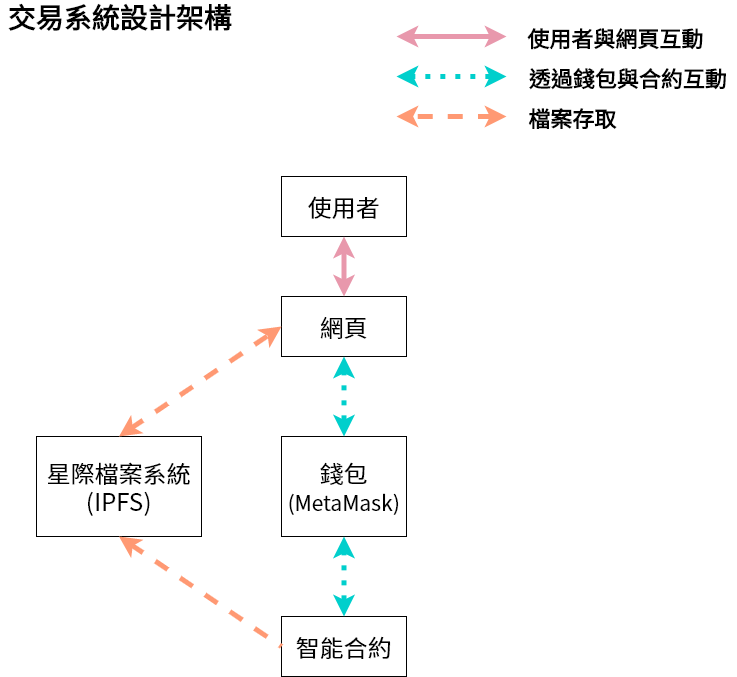

The diagram above was exported from draw.io. Its source (the exported page's mxGraphModel, read from the mxfile embedded in the PNG):
<mxGraphModel dx="2062" dy="1206" grid="1" gridSize="10" guides="1" tooltips="1" connect="1" arrows="1" fold="1" page="1" pageScale="1" pageWidth="827" pageHeight="1169" math="0" shadow="0">
  <root>
    <mxCell id="M15ZPLMjdMydETXgis_x-0" />
    <mxCell id="M15ZPLMjdMydETXgis_x-1" parent="M15ZPLMjdMydETXgis_x-0" />
    <mxCell id="M15ZPLMjdMydETXgis_x-5" value="&lt;b&gt;&lt;font style=&quot;font-size: 28px&quot;&gt;交易系統設計架構&lt;/font&gt;&lt;/b&gt;" style="text;html=1;strokeColor=none;fillColor=none;align=center;verticalAlign=middle;whiteSpace=wrap;rounded=0;fontFamily=Noto Sans TC;fontSource=https%3A%2F%2Ffonts.googleapis.com%2Fcss%3Ffamily%3DNoto%2BSans%2BTC;fontSize=24;" parent="M15ZPLMjdMydETXgis_x-1" vertex="1">
      <mxGeometry x="84" y="90" width="240" height="20" as="geometry" />
    </mxCell>
    <mxCell id="M15ZPLMjdMydETXgis_x-7" value="錢包&lt;br&gt;&lt;font style=&quot;font-size: 21px&quot;&gt;(MetaMask)&lt;/font&gt;" style="rounded=0;whiteSpace=wrap;html=1;fontFamily=Noto Sans TC;fontSource=https%3A%2F%2Ffonts.googleapis.com%2Fcss%3Ffamily%3DNoto%2BSans%2BTC;fontSize=24;" parent="M15ZPLMjdMydETXgis_x-1" vertex="1">
      <mxGeometry x="365" y="520" width="125" height="100" as="geometry" />
    </mxCell>
    <mxCell id="M15ZPLMjdMydETXgis_x-12" value="智能合約" style="rounded=0;whiteSpace=wrap;html=1;fontFamily=Noto Sans TC;fontSource=https%3A%2F%2Ffonts.googleapis.com%2Fcss%3Ffamily%3DNoto%2BSans%2BTC;fontSize=24;" parent="M15ZPLMjdMydETXgis_x-1" vertex="1">
      <mxGeometry x="365" y="700" width="125" height="60" as="geometry" />
    </mxCell>
    <mxCell id="M15ZPLMjdMydETXgis_x-14" value="" style="endArrow=classic;startArrow=classic;html=1;fontFamily=Noto Sans TC;fontSource=https%3A%2F%2Ffonts.googleapis.com%2Fcss%3Ffamily%3DNoto%2BSans%2BTC;fontSize=18;strokeWidth=5;strokeColor=#e898ac;" parent="M15ZPLMjdMydETXgis_x-1" edge="1">
      <mxGeometry width="50" height="50" relative="1" as="geometry">
        <mxPoint x="480" y="120" as="sourcePoint" />
        <mxPoint x="590" y="120" as="targetPoint" />
      </mxGeometry>
    </mxCell>
    <mxCell id="M15ZPLMjdMydETXgis_x-15" value="" style="endArrow=classic;startArrow=classic;html=1;fontFamily=Noto Sans TC;fontSource=https%3A%2F%2Ffonts.googleapis.com%2Fcss%3Ffamily%3DNoto%2BSans%2BTC;fontSize=18;strokeWidth=5;dashed=1;dashPattern=1 2;fillColor=#dae8fc;strokeColor=#00cfcc;" parent="M15ZPLMjdMydETXgis_x-1" edge="1">
      <mxGeometry width="50" height="50" relative="1" as="geometry">
        <mxPoint x="480" y="160" as="sourcePoint" />
        <mxPoint x="590" y="160" as="targetPoint" />
      </mxGeometry>
    </mxCell>
    <mxCell id="M15ZPLMjdMydETXgis_x-16" value="" style="endArrow=classic;startArrow=classic;html=1;fontFamily=Noto Sans TC;fontSource=https%3A%2F%2Ffonts.googleapis.com%2Fcss%3Ffamily%3DNoto%2BSans%2BTC;fontSize=18;strokeWidth=5;dashed=1;fillColor=#f8cecc;strokeColor=#ff9973;" parent="M15ZPLMjdMydETXgis_x-1" edge="1">
      <mxGeometry width="50" height="50" relative="1" as="geometry">
        <mxPoint x="590" y="200" as="sourcePoint" />
        <mxPoint x="480" y="200" as="targetPoint" />
        <Array as="points">
          <mxPoint x="560" y="200" />
        </Array>
      </mxGeometry>
    </mxCell>
    <mxCell id="M15ZPLMjdMydETXgis_x-17" value="使用者與網頁互動" style="text;html=1;strokeColor=none;fillColor=none;align=center;verticalAlign=middle;whiteSpace=wrap;rounded=0;fontFamily=Noto Sans TC;fontSource=https%3A%2F%2Ffonts.googleapis.com%2Fcss%3Ffamily%3DNoto%2BSans%2BTC;fontSize=22;fontStyle=1" parent="M15ZPLMjdMydETXgis_x-1" vertex="1">
      <mxGeometry x="599" y="110" width="201" height="20" as="geometry" />
    </mxCell>
    <mxCell id="M15ZPLMjdMydETXgis_x-18" value="檔案存取" style="text;html=1;strokeColor=none;fillColor=none;align=center;verticalAlign=middle;whiteSpace=wrap;rounded=0;fontFamily=Noto Sans TC;fontSource=https%3A%2F%2Ffonts.googleapis.com%2Fcss%3Ffamily%3DNoto%2BSans%2BTC;fontSize=22;fontStyle=1" parent="M15ZPLMjdMydETXgis_x-1" vertex="1">
      <mxGeometry x="604" y="190" width="105" height="20" as="geometry" />
    </mxCell>
    <mxCell id="M15ZPLMjdMydETXgis_x-23" value="透過錢包與合約互動" style="text;html=1;strokeColor=none;fillColor=none;align=center;verticalAlign=middle;whiteSpace=wrap;rounded=0;fontFamily=Noto Sans TC;fontSource=https%3A%2F%2Ffonts.googleapis.com%2Fcss%3Ffamily%3DNoto%2BSans%2BTC;fontSize=22;fontStyle=1" parent="M15ZPLMjdMydETXgis_x-1" vertex="1">
      <mxGeometry x="604" y="150" width="216" height="20" as="geometry" />
    </mxCell>
    <mxCell id="BfSq00kWglIPmIQ-yfn9-0" value="使用者" style="rounded=0;whiteSpace=wrap;html=1;fontFamily=Noto Sans TC;fontSource=https%3A%2F%2Ffonts.googleapis.com%2Fcss%3Ffamily%3DNoto%2BSans%2BTC;fontSize=24;" parent="M15ZPLMjdMydETXgis_x-1" vertex="1">
      <mxGeometry x="365" y="260" width="125" height="60" as="geometry" />
    </mxCell>
    <mxCell id="BfSq00kWglIPmIQ-yfn9-1" value="網頁" style="rounded=0;whiteSpace=wrap;html=1;fontFamily=Noto Sans TC;fontSource=https%3A%2F%2Ffonts.googleapis.com%2Fcss%3Ffamily%3DNoto%2BSans%2BTC;fontSize=24;" parent="M15ZPLMjdMydETXgis_x-1" vertex="1">
      <mxGeometry x="365" y="380" width="125" height="60" as="geometry" />
    </mxCell>
    <mxCell id="BfSq00kWglIPmIQ-yfn9-2" value="星際檔案系統&lt;br&gt;(IPFS)" style="rounded=0;whiteSpace=wrap;html=1;fontFamily=Noto Sans TC;fontSource=https%3A%2F%2Ffonts.googleapis.com%2Fcss%3Ffamily%3DNoto%2BSans%2BTC;fontSize=24;" parent="M15ZPLMjdMydETXgis_x-1" vertex="1">
      <mxGeometry x="120" y="520" width="165" height="100" as="geometry" />
    </mxCell>
    <mxCell id="BfSq00kWglIPmIQ-yfn9-3" value="" style="endArrow=classic;startArrow=classic;html=1;fontFamily=Noto Sans TC;fontSource=https%3A%2F%2Ffonts.googleapis.com%2Fcss%3Ffamily%3DNoto%2BSans%2BTC;fontSize=18;strokeWidth=5;strokeColor=#e898ac;exitX=0.5;exitY=1;exitDx=0;exitDy=0;entryX=0.5;entryY=0;entryDx=0;entryDy=0;" parent="M15ZPLMjdMydETXgis_x-1" source="BfSq00kWglIPmIQ-yfn9-0" target="BfSq00kWglIPmIQ-yfn9-1" edge="1">
      <mxGeometry width="50" height="50" relative="1" as="geometry">
        <mxPoint x="540" y="80" as="sourcePoint" />
        <mxPoint x="650" y="80" as="targetPoint" />
      </mxGeometry>
    </mxCell>
    <mxCell id="BfSq00kWglIPmIQ-yfn9-4" value="" style="endArrow=classic;startArrow=classic;html=1;fontFamily=Noto Sans TC;fontSource=https%3A%2F%2Ffonts.googleapis.com%2Fcss%3Ffamily%3DNoto%2BSans%2BTC;fontSize=18;strokeWidth=5;dashed=1;dashPattern=1 2;fillColor=#dae8fc;strokeColor=#00cfcc;exitX=0.5;exitY=1;exitDx=0;exitDy=0;entryX=0.5;entryY=0;entryDx=0;entryDy=0;" parent="M15ZPLMjdMydETXgis_x-1" source="BfSq00kWglIPmIQ-yfn9-1" target="M15ZPLMjdMydETXgis_x-7" edge="1">
      <mxGeometry width="50" height="50" relative="1" as="geometry">
        <mxPoint x="540" y="119" as="sourcePoint" />
        <mxPoint x="650" y="119" as="targetPoint" />
      </mxGeometry>
    </mxCell>
    <mxCell id="BfSq00kWglIPmIQ-yfn9-5" value="" style="endArrow=classic;startArrow=classic;html=1;fontFamily=Noto Sans TC;fontSource=https%3A%2F%2Ffonts.googleapis.com%2Fcss%3Ffamily%3DNoto%2BSans%2BTC;fontSize=18;strokeWidth=5;dashed=1;dashPattern=1 2;fillColor=#dae8fc;strokeColor=#00cfcc;exitX=0.5;exitY=1;exitDx=0;exitDy=0;entryX=0.5;entryY=0;entryDx=0;entryDy=0;" parent="M15ZPLMjdMydETXgis_x-1" source="M15ZPLMjdMydETXgis_x-7" target="M15ZPLMjdMydETXgis_x-12" edge="1">
      <mxGeometry width="50" height="50" relative="1" as="geometry">
        <mxPoint x="437.5" y="450" as="sourcePoint" />
        <mxPoint x="437.5" y="515" as="targetPoint" />
      </mxGeometry>
    </mxCell>
    <mxCell id="UHa-oRtQOxezyHmQ4XGn-0" value="" style="endArrow=classic;startArrow=classic;html=1;fontFamily=Noto Sans TC;fontSource=https%3A%2F%2Ffonts.googleapis.com%2Fcss%3Ffamily%3DNoto%2BSans%2BTC;fontSize=18;strokeWidth=5;dashed=1;fillColor=#f8cecc;strokeColor=#ff9973;entryX=0;entryY=0.5;entryDx=0;entryDy=0;exitX=0.5;exitY=0;exitDx=0;exitDy=0;startFill=1;" parent="M15ZPLMjdMydETXgis_x-1" source="BfSq00kWglIPmIQ-yfn9-2" target="BfSq00kWglIPmIQ-yfn9-1" edge="1">
      <mxGeometry width="50" height="50" relative="1" as="geometry">
        <mxPoint x="650" y="160" as="sourcePoint" />
        <mxPoint x="540" y="160" as="targetPoint" />
        <Array as="points" />
      </mxGeometry>
    </mxCell>
    <mxCell id="UHa-oRtQOxezyHmQ4XGn-1" value="" style="endArrow=none;startArrow=classic;html=1;fontFamily=Noto Sans TC;fontSource=https%3A%2F%2Ffonts.googleapis.com%2Fcss%3Ffamily%3DNoto%2BSans%2BTC;fontSize=18;strokeWidth=5;dashed=1;fillColor=#f8cecc;strokeColor=#ff9973;entryX=0;entryY=0.5;entryDx=0;entryDy=0;exitX=0.5;exitY=1;exitDx=0;exitDy=0;endFill=0;" parent="M15ZPLMjdMydETXgis_x-1" source="BfSq00kWglIPmIQ-yfn9-2" target="M15ZPLMjdMydETXgis_x-12" edge="1">
      <mxGeometry width="50" height="50" relative="1" as="geometry">
        <mxPoint x="212.5" y="530" as="sourcePoint" />
        <mxPoint x="375" y="420" as="targetPoint" />
        <Array as="points" />
      </mxGeometry>
    </mxCell>
  </root>
</mxGraphModel>